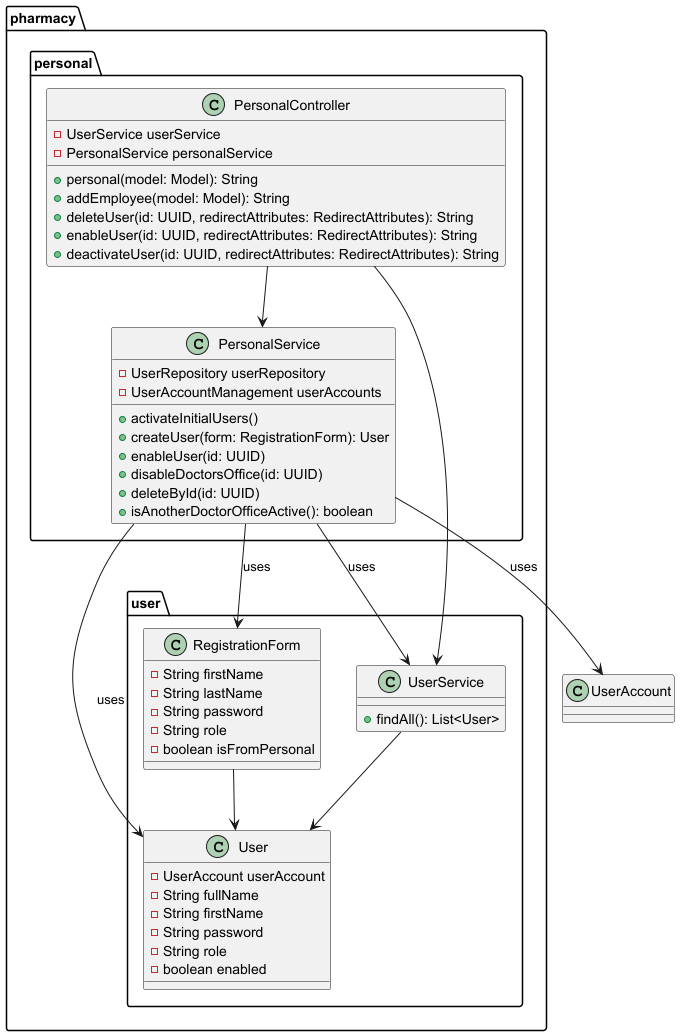

The diagram above was rendered by PlantUML. Its source (embedded in the PNG):
@startuml

package pharmacy.personal {
  
  class PersonalService {
      - UserRepository userRepository
      - UserAccountManagement userAccounts
      + activateInitialUsers()
      + createUser(form: RegistrationForm): User
      + enableUser(id: UUID)
      + disableDoctorsOffice(id: UUID)
      + deleteById(id: UUID)
      + isAnotherDoctorOfficeActive(): boolean
  }

  class PersonalController {
    - UserService userService
    - PersonalService personalService
    + personal(model: Model): String
    + addEmployee(model: Model): String
    + deleteUser(id: UUID, redirectAttributes: RedirectAttributes): String
    + enableUser(id: UUID, redirectAttributes: RedirectAttributes): String
    + deactivateUser(id: UUID, redirectAttributes: RedirectAttributes): String
  }
}

package pharmacy.user {
  
  class RegistrationForm {
    - String firstName
    - String lastName
    - String password
    - String role
    - boolean isFromPersonal
  }

  class User {
    - UserAccount userAccount
    - String fullName
    - String firstName
    - String password
    - String role
    - boolean enabled
  }

  class UserService {
    + findAll(): List<User>
  }
}

PersonalService --> User : uses
PersonalService --> UserService : uses
PersonalService --> RegistrationForm : uses
PersonalService --> UserAccount : uses

PersonalController --> PersonalService
PersonalController --> UserService

RegistrationForm --> User
UserService --> User

@enduml